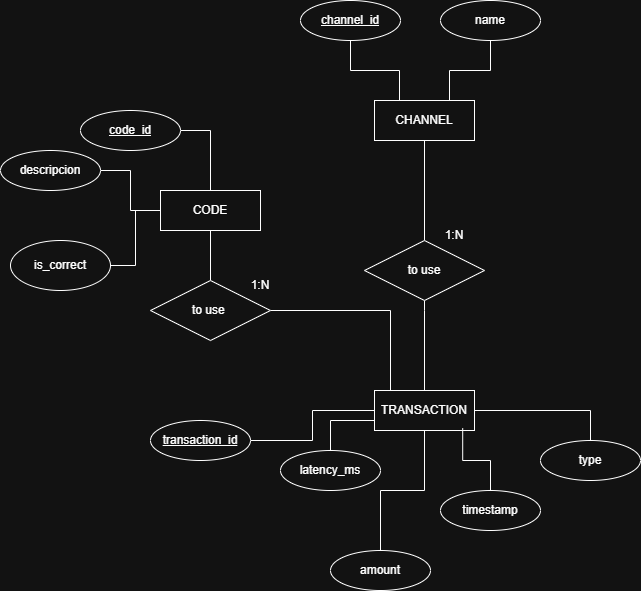

The diagram above was exported from draw.io. Its source (the exported page's mxGraphModel, read from the mxfile embedded in the PNG):
<mxGraphModel dx="1251" dy="608" grid="1" gridSize="10" guides="1" tooltips="1" connect="1" arrows="1" fold="1" page="1" pageScale="1" pageWidth="827" pageHeight="1169" math="0" shadow="0">
  <root>
    <mxCell id="0" />
    <mxCell id="1" parent="0" />
    <mxCell id="2ok8ziLuZeNkFT-mkcC1-19" edge="1" parent="1" source="2ok8ziLuZeNkFT-mkcC1-3" style="edgeStyle=orthogonalEdgeStyle;rounded=0;orthogonalLoop=1;jettySize=auto;html=1;exitX=0.25;exitY=0;exitDx=0;exitDy=0;endArrow=none;endFill=0;" target="2ok8ziLuZeNkFT-mkcC1-10">
      <mxGeometry relative="1" as="geometry" />
    </mxCell>
    <mxCell id="2ok8ziLuZeNkFT-mkcC1-20" edge="1" parent="1" source="2ok8ziLuZeNkFT-mkcC1-3" style="edgeStyle=orthogonalEdgeStyle;rounded=0;orthogonalLoop=1;jettySize=auto;html=1;exitX=0.75;exitY=0;exitDx=0;exitDy=0;entryX=0.5;entryY=1;entryDx=0;entryDy=0;endArrow=none;endFill=0;" target="2ok8ziLuZeNkFT-mkcC1-9">
      <mxGeometry relative="1" as="geometry" />
    </mxCell>
    <mxCell id="2ok8ziLuZeNkFT-mkcC1-3" parent="1" style="whiteSpace=wrap;html=1;align=center;" value="CHANNEL" vertex="1">
      <mxGeometry height="40" width="100" x="374" y="240" as="geometry" />
    </mxCell>
    <mxCell id="2ok8ziLuZeNkFT-mkcC1-21" edge="1" parent="1" source="2ok8ziLuZeNkFT-mkcC1-4" style="edgeStyle=orthogonalEdgeStyle;rounded=0;orthogonalLoop=1;jettySize=auto;html=1;exitX=0;exitY=0.5;exitDx=0;exitDy=0;entryX=1;entryY=0.5;entryDx=0;entryDy=0;endArrow=none;endFill=0;" target="2ok8ziLuZeNkFT-mkcC1-12">
      <mxGeometry relative="1" as="geometry" />
    </mxCell>
    <mxCell id="2ok8ziLuZeNkFT-mkcC1-24" edge="1" parent="1" source="2ok8ziLuZeNkFT-mkcC1-4" style="edgeStyle=orthogonalEdgeStyle;rounded=0;orthogonalLoop=1;jettySize=auto;html=1;entryX=0.5;entryY=0;entryDx=0;entryDy=0;endArrow=none;endFill=0;" target="2ok8ziLuZeNkFT-mkcC1-11">
      <mxGeometry relative="1" as="geometry" />
    </mxCell>
    <mxCell id="2ok8ziLuZeNkFT-mkcC1-4" parent="1" style="whiteSpace=wrap;html=1;align=center;" value="TRANSACTION" vertex="1">
      <mxGeometry height="40" width="100" x="374" y="530" as="geometry" />
    </mxCell>
    <mxCell id="2ok8ziLuZeNkFT-mkcC1-7" edge="1" parent="1" source="2ok8ziLuZeNkFT-mkcC1-6" style="edgeStyle=orthogonalEdgeStyle;rounded=0;orthogonalLoop=1;jettySize=auto;html=1;endArrow=none;endFill=0;" target="2ok8ziLuZeNkFT-mkcC1-3">
      <mxGeometry relative="1" as="geometry" />
    </mxCell>
    <mxCell id="2ok8ziLuZeNkFT-mkcC1-8" edge="1" parent="1" source="2ok8ziLuZeNkFT-mkcC1-6" style="edgeStyle=orthogonalEdgeStyle;rounded=0;orthogonalLoop=1;jettySize=auto;html=1;entryX=0.5;entryY=0;entryDx=0;entryDy=0;endArrow=none;endFill=0;" target="2ok8ziLuZeNkFT-mkcC1-4">
      <mxGeometry relative="1" as="geometry">
        <Array as="points">
          <mxPoint x="424" y="450" />
          <mxPoint x="424" y="450" />
        </Array>
      </mxGeometry>
    </mxCell>
    <mxCell id="2ok8ziLuZeNkFT-mkcC1-6" parent="1" style="shape=rhombus;perimeter=rhombusPerimeter;whiteSpace=wrap;html=1;align=center;" value="to use" vertex="1">
      <mxGeometry height="60" width="120" x="364" y="380" as="geometry" />
    </mxCell>
    <mxCell id="2ok8ziLuZeNkFT-mkcC1-9" parent="1" style="ellipse;whiteSpace=wrap;html=1;align=center;" value="name" vertex="1">
      <mxGeometry height="40" width="100" x="440" y="140" as="geometry" />
    </mxCell>
    <mxCell id="2ok8ziLuZeNkFT-mkcC1-10" parent="1" style="ellipse;whiteSpace=wrap;html=1;align=center;fontStyle=4;" value="channel_id" vertex="1">
      <mxGeometry height="40" width="100" x="300" y="140" as="geometry" />
    </mxCell>
    <mxCell id="2ok8ziLuZeNkFT-mkcC1-11" parent="1" style="ellipse;whiteSpace=wrap;html=1;align=center;" value="type" vertex="1">
      <mxGeometry height="40" width="100" x="540" y="580" as="geometry" />
    </mxCell>
    <mxCell id="2ok8ziLuZeNkFT-mkcC1-12" parent="1" style="ellipse;whiteSpace=wrap;html=1;align=center;fontStyle=4;" value="transaction_id" vertex="1">
      <mxGeometry height="40" width="100" x="150" y="560" as="geometry" />
    </mxCell>
    <mxCell id="2ok8ziLuZeNkFT-mkcC1-23" edge="1" parent="1" source="2ok8ziLuZeNkFT-mkcC1-13" style="edgeStyle=orthogonalEdgeStyle;rounded=0;orthogonalLoop=1;jettySize=auto;html=1;entryX=0.5;entryY=1;entryDx=0;entryDy=0;endArrow=none;endFill=0;" target="2ok8ziLuZeNkFT-mkcC1-4">
      <mxGeometry relative="1" as="geometry" />
    </mxCell>
    <mxCell id="2ok8ziLuZeNkFT-mkcC1-13" parent="1" style="ellipse;whiteSpace=wrap;html=1;align=center;" value="amount" vertex="1">
      <mxGeometry height="40" width="100" x="330" y="690" as="geometry" />
    </mxCell>
    <mxCell id="2ok8ziLuZeNkFT-mkcC1-14" parent="1" style="text;html=1;whiteSpace=wrap;strokeColor=none;fillColor=none;align=center;verticalAlign=middle;rounded=0;" value="1:N" vertex="1">
      <mxGeometry height="30" width="60" x="424" y="360" as="geometry" />
    </mxCell>
    <mxCell id="2ok8ziLuZeNkFT-mkcC1-22" edge="1" parent="1" source="2ok8ziLuZeNkFT-mkcC1-16" style="edgeStyle=orthogonalEdgeStyle;rounded=0;orthogonalLoop=1;jettySize=auto;html=1;entryX=0;entryY=0.75;entryDx=0;entryDy=0;endArrow=none;endFill=0;" target="2ok8ziLuZeNkFT-mkcC1-4">
      <mxGeometry relative="1" as="geometry" />
    </mxCell>
    <mxCell id="2ok8ziLuZeNkFT-mkcC1-16" parent="1" style="ellipse;whiteSpace=wrap;html=1;align=center;" value="latency_ms" vertex="1">
      <mxGeometry height="40" width="100" x="280" y="590" as="geometry" />
    </mxCell>
    <mxCell id="2ok8ziLuZeNkFT-mkcC1-30" edge="1" parent="1" source="2ok8ziLuZeNkFT-mkcC1-26" style="edgeStyle=orthogonalEdgeStyle;rounded=0;orthogonalLoop=1;jettySize=auto;html=1;exitX=0;exitY=0.5;exitDx=0;exitDy=0;entryX=1;entryY=0.5;entryDx=0;entryDy=0;endArrow=none;endFill=0;" target="2ok8ziLuZeNkFT-mkcC1-29">
      <mxGeometry relative="1" as="geometry" />
    </mxCell>
    <mxCell id="2ok8ziLuZeNkFT-mkcC1-31" edge="1" parent="1" source="2ok8ziLuZeNkFT-mkcC1-26" style="edgeStyle=orthogonalEdgeStyle;rounded=0;orthogonalLoop=1;jettySize=auto;html=1;entryX=1;entryY=0.5;entryDx=0;entryDy=0;endArrow=none;endFill=0;" target="2ok8ziLuZeNkFT-mkcC1-28">
      <mxGeometry relative="1" as="geometry" />
    </mxCell>
    <mxCell id="2ok8ziLuZeNkFT-mkcC1-26" parent="1" style="whiteSpace=wrap;html=1;align=center;" value="CODE" vertex="1">
      <mxGeometry height="40" width="100" x="160" y="330" as="geometry" />
    </mxCell>
    <mxCell id="2ok8ziLuZeNkFT-mkcC1-28" parent="1" style="ellipse;whiteSpace=wrap;html=1;align=center;fontStyle=4;" value="code_id" vertex="1">
      <mxGeometry height="40" width="100" x="80" y="250" as="geometry" />
    </mxCell>
    <mxCell id="2ok8ziLuZeNkFT-mkcC1-29" parent="1" style="ellipse;whiteSpace=wrap;html=1;align=center;" value="descripcion" vertex="1">
      <mxGeometry height="40" width="100" y="290" as="geometry" />
    </mxCell>
    <mxCell id="2ok8ziLuZeNkFT-mkcC1-33" parent="1" style="ellipse;whiteSpace=wrap;html=1;align=center;" value="timestamp" vertex="1">
      <mxGeometry height="40" width="100" x="440" y="630" as="geometry" />
    </mxCell>
    <mxCell id="2ok8ziLuZeNkFT-mkcC1-34" edge="1" parent="1" source="2ok8ziLuZeNkFT-mkcC1-33" style="edgeStyle=orthogonalEdgeStyle;rounded=0;orthogonalLoop=1;jettySize=auto;html=1;entryX=0.882;entryY=0.944;entryDx=0;entryDy=0;entryPerimeter=0;endArrow=none;endFill=0;" target="2ok8ziLuZeNkFT-mkcC1-4">
      <mxGeometry relative="1" as="geometry" />
    </mxCell>
    <mxCell id="2ok8ziLuZeNkFT-mkcC1-36" edge="1" parent="1" source="2ok8ziLuZeNkFT-mkcC1-35" style="edgeStyle=orthogonalEdgeStyle;rounded=0;orthogonalLoop=1;jettySize=auto;html=1;endArrow=none;endFill=0;" target="2ok8ziLuZeNkFT-mkcC1-26">
      <mxGeometry relative="1" as="geometry" />
    </mxCell>
    <mxCell id="2ok8ziLuZeNkFT-mkcC1-37" edge="1" parent="1" source="2ok8ziLuZeNkFT-mkcC1-35" style="edgeStyle=orthogonalEdgeStyle;rounded=0;orthogonalLoop=1;jettySize=auto;html=1;entryX=0.16;entryY=0;entryDx=0;entryDy=0;endArrow=none;endFill=0;entryPerimeter=0;" target="2ok8ziLuZeNkFT-mkcC1-4">
      <mxGeometry relative="1" as="geometry" />
    </mxCell>
    <mxCell id="2ok8ziLuZeNkFT-mkcC1-35" parent="1" style="shape=rhombus;perimeter=rhombusPerimeter;whiteSpace=wrap;html=1;align=center;" value="to use&amp;nbsp;" vertex="1">
      <mxGeometry height="60" width="120" x="150" y="420" as="geometry" />
    </mxCell>
    <mxCell id="2ok8ziLuZeNkFT-mkcC1-38" parent="1" style="text;html=1;whiteSpace=wrap;strokeColor=none;fillColor=none;align=center;verticalAlign=middle;rounded=0;" value="1:N" vertex="1">
      <mxGeometry height="30" width="60" x="230" y="410" as="geometry" />
    </mxCell>
    <mxCell id="2ok8ziLuZeNkFT-mkcC1-40" edge="1" parent="1" source="2ok8ziLuZeNkFT-mkcC1-39" style="edgeStyle=orthogonalEdgeStyle;rounded=0;orthogonalLoop=1;jettySize=auto;html=1;entryX=0;entryY=0.5;entryDx=0;entryDy=0;endArrow=none;endFill=0;" target="2ok8ziLuZeNkFT-mkcC1-26">
      <mxGeometry relative="1" as="geometry" />
    </mxCell>
    <mxCell id="2ok8ziLuZeNkFT-mkcC1-39" parent="1" style="ellipse;whiteSpace=wrap;html=1;align=center;" value="is_correct" vertex="1">
      <mxGeometry height="50" width="100" x="10" y="380" as="geometry" />
    </mxCell>
  </root>
</mxGraphModel>